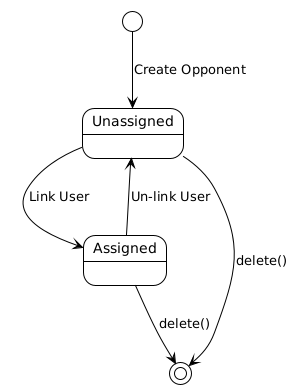

The diagram above was rendered by PlantUML. Its source (embedded in the PNG):
@startuml
!theme plain

skinparam state {

 BorderColor black

 FontName Arial

}

[*] --> Unassigned : Create Opponent

state Unassigned

state Assigned

Unassigned --> Assigned : Link User

Assigned --> Unassigned : Un-link User

' Optional: State representing deletion

Assigned --> [*] : delete()

Unassigned --> [*] : delete()
@enduml